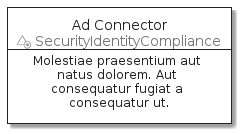

The diagram above was rendered by PlantUML. Its source (embedded in the PNG):
@startuml
' configures the library
!global $INCLUSION_MODE="local"
!global $LIB_BASE_LOCATION="../../.."
' loads the library
!include $LIB_BASE_LOCATION/bootstrap.puml
' loads the aws-20200430 bootstrap
include('aws-20200430/bootstrap')
' loads the AdConnector element
include('aws-20200430/Item/SecurityIdentityCompliance/AdConnector')
AdConnectorCard('ad_connector', 'Ad Connector', 'Molestiae praesentium aut natus dolorem. Aut consequatur fugiat a consequatur ut.')
@enduml